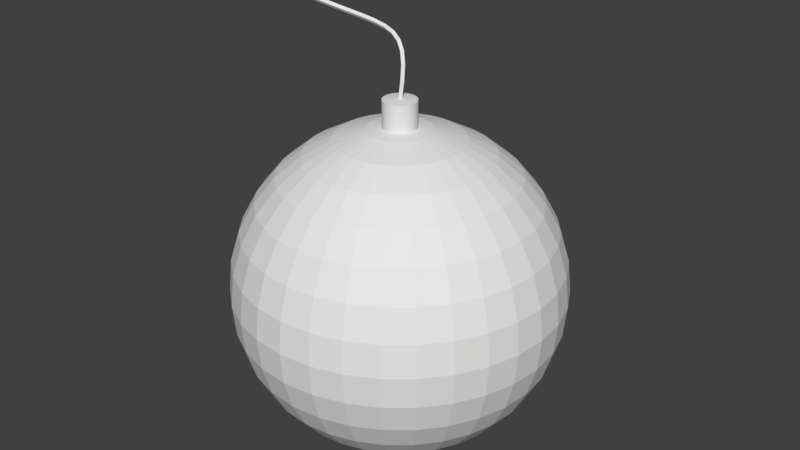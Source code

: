 # Source: Bomb.blend  (saved by Blender 2.79.0; exported with 4.5.12 LTS)
import bpy
from mathutils import Matrix  # noqa: F401  (used for matrix-valued properties, if any)

bpy.ops.wm.read_factory_settings(use_empty=True)
scene = bpy.context.scene
scene.name = 'Scene'

# ---- collections
col_collection_1 = bpy.data.collections.new('Collection 1'); scene.collection.children.link(col_collection_1)

# ---- world
world_world = bpy.data.worlds.new('World'); scene.world = world_world
world_world.color = (0.05088, 0.05088, 0.05088)
world_world.use_sun_shadow = False
world_world.sun_shadow_jitter_overblur = 0.0
world_world.cycles.sampling_method = 'MANUAL'

# ---- meshes
me_bomb = bpy.data.meshes.new('Bomb')
me_bomb.from_pydata([(-0.4213, -0.7602, 0.1877), (-0.4166, -0.7754, 0.1738), (-0.4325, -0.769, 0.1613), (-0.4372, -0.7537, 0.1752), (-0.2997, -0.6516, 0.1072), (-0.2953, -0.6673, 0.09356), (-0.3093, -0.6592, 0.07988), (-0.3137, -0.6436, 0.09356), (-0.1841, -0.5723, 0.05048), (-0.1803, -0.5883, 0.03709), (-0.1921, -0.5787, 0.02231), (-0.1959, -0.5627, 0.03569), (-0.07574, -0.5182, 0.01188), (-0.07296, -0.5347, -0.001143), (-0.0822, -0.5238, -0.01686), (-0.08498, -0.5073, -0.003845), (0.02432, -0.4855, -0.01407), (0.02553, -0.5025, -0.02667), (0.01888, -0.4909, -0.04309), (0.01767, -0.4738, -0.03049), (0.1152, -0.4706, -0.03286), (0.1141, -0.488, -0.04496), (0.1095, -0.476, -0.06184), (0.1106, -0.4586, -0.04974), (0.1959, -0.4699, -0.05005), (0.1918, -0.4873, -0.06144), (0.1881, -0.4753, -0.07853), (0.1922, -0.4579, -0.06715), (0.2655, -0.48, -0.07145), (0.2575, -0.4969, -0.08152), (0.2531, -0.4847, -0.09834), (0.2611, -0.4678, -0.08827), (0.3227, -0.4974, -0.1033), (0.3105, -0.513, -0.1108), (0.3033, -0.5001, -0.126), (0.3154, -0.4844, -0.1184), (0.3647, -0.5182, -0.1514), (0.3494, -0.5323, -0.1554), (0.3388, -0.5178, -0.1666), (0.3541, -0.5036, -0.1627), (0.3889, -0.5378, -0.2203), (0.3723, -0.551, -0.2207), (0.3598, -0.535, -0.2267), (0.3764, -0.5218, -0.2263), (0.3944, -0.5522, -0.3138), (0.3776, -0.565, -0.3121), (0.3646, -0.5483, -0.3134), (0.3814, -0.5354, -0.3151), (0.3806, -0.5577, -0.4373), (0.3639, -0.5705, -0.4345), (0.3513, -0.5536, -0.4323), (0.368, -0.5408, -0.4351), (0.3659, -0.4519, -0.581), (0.3659, -0.1706, -0.6473), (0.3659, 0.002332, -0.7397), (0.3659, 0.1539, -0.864), (0.3659, 0.2782, -1.016), (0.3659, 0.3706, -1.188), (0.3659, 0.4275, -1.376), (0.3659, 0.4468, -1.571), (0.3659, 0.4275, -1.766), (0.3659, 0.002332, -2.403), (0.3856, -0.4539, -0.581), (0.4405, -0.1779, -0.6473), (0.4743, -0.008343, -0.7397), (0.5038, 0.1403, -0.864), (0.5281, 0.2623, -1.016), (0.5461, 0.3529, -1.188), (0.5572, 0.4087, -1.376), (0.561, 0.4275, -1.571), (0.5572, 0.4087, -1.766), (0.5461, 0.3529, -1.954), (0.5281, 0.2623, -2.127), (0.5038, 0.1403, -2.278), (0.4743, -0.008343, -2.403), (0.4405, -0.1779, -2.495), (0.4039, -0.3619, -2.552), (0.4046, -0.4596, -0.581), (0.5123, -0.1997, -0.6473), (0.5785, -0.03996, -0.7397), (0.6365, 0.1, -0.864), (0.6841, 0.2149, -1.016), (0.7194, 0.3003, -1.188), (0.7412, 0.3529, -1.376), (0.7486, 0.3706, -1.571), (0.7412, 0.3529, -1.766), (0.7194, 0.3003, -1.954), (0.6841, 0.2149, -2.127), (0.6365, 0.1, -2.278), (0.5785, -0.03996, -2.403), (0.5123, -0.1997, -2.495), (0.4405, -0.373, -2.552), (0.4222, -0.469, -0.581), (0.5785, -0.235, -0.6473), (0.6745, -0.0913, -0.7397), (0.7587, 0.0347, -0.864), (0.8278, 0.1381, -1.016), (0.8792, 0.2149, -1.188), (0.9108, 0.2623, -1.376), (0.9214, 0.2782, -1.571), (0.9108, 0.2623, -1.766), (0.8792, 0.2149, -1.954), (0.8278, 0.1381, -2.127), (0.7587, 0.0347, -2.278), (0.6745, -0.0913, -2.403), (0.5785, -0.235, -2.495), (0.4743, -0.391, -2.552), (0.4375, -0.4816, -0.581), (0.6365, -0.2826, -0.6473), (0.7587, -0.1604, -0.7397), (0.8659, -0.05324, -0.864), (0.9538, 0.0347, -1.016), (1.019, 0.1, -1.188), (1.059, 0.1403, -1.376), (1.073, 0.1539, -1.571), (1.059, 0.1403, -1.766), (1.019, 0.1, -1.954), (0.9538, 0.0347, -2.127), (0.8659, -0.05324, -2.278), (0.7587, -0.1604, -2.403), (0.6365, -0.2826, -2.495), (0.5038, -0.4153, -2.552), (0.4501, -0.497, -0.581), (0.6841, -0.3406, -0.6473), (0.8278, -0.2446, -0.7397), (0.9538, -0.1604, -0.864), (1.057, -0.0913, -1.016), (1.134, -0.03996, -1.188), (1.181, -0.008343, -1.376), (1.197, 0.002332, -1.571), (1.181, -0.008343, -1.766), (1.134, -0.03996, -1.954), (1.057, -0.0913, -2.127), (0.9538, -0.1604, -2.278), (0.8278, -0.2446, -2.403), (0.6841, -0.3406, -2.495), (0.5281, -0.4449, -2.552), (0.4595, -0.5145, -0.581), (0.7194, -0.4068, -0.6473), (0.8792, -0.3406, -0.7397), (1.019, -0.2826, -0.864), (1.134, -0.235, -1.016), (1.219, -0.1997, -1.188), (1.272, -0.1779, -1.376), (1.29, -0.1706, -1.571), (1.272, -0.1779, -1.766), (1.219, -0.1997, -1.954), (1.134, -0.235, -2.127), (1.019, -0.2826, -2.278), (0.8792, -0.3406, -2.403), (0.7194, -0.4068, -2.495), (0.5461, -0.4786, -2.552), (0.4652, -0.5335, -0.581), (0.7412, -0.4786, -0.6473), (0.9108, -0.4449, -0.7397), (1.059, -0.4153, -0.864), (1.181, -0.391, -1.016), (1.272, -0.373, -1.188), (1.328, -0.3619, -1.376), (1.347, -0.3581, -1.571), (1.328, -0.3619, -1.766), (1.272, -0.373, -1.954), (1.181, -0.391, -2.127), (1.059, -0.4153, -2.278), (0.9108, -0.4449, -2.403), (0.7412, -0.4786, -2.495), (0.5572, -0.5152, -2.552), (0.4672, -0.5532, -0.581), (0.7486, -0.5532, -0.6473), (0.9214, -0.5532, -0.7397), (1.073, -0.5532, -0.864), (1.197, -0.5532, -1.016), (1.29, -0.5532, -1.188), (1.347, -0.5532, -1.376), (1.366, -0.5532, -1.571), (1.347, -0.5532, -1.766), (1.29, -0.5532, -1.954), (1.197, -0.5532, -2.127), (1.073, -0.5532, -2.278), (0.9214, -0.5532, -2.403), (0.7486, -0.5532, -2.495), (0.561, -0.5532, -2.552), (0.4652, -0.573, -0.581), (0.7412, -0.6279, -0.6473), (0.9108, -0.6616, -0.7397), (1.059, -0.6912, -0.864), (1.181, -0.7154, -1.016), (1.272, -0.7335, -1.188), (1.328, -0.7446, -1.376), (1.347, -0.7483, -1.571), (1.328, -0.7446, -1.766), (1.272, -0.7335, -1.954), (1.181, -0.7154, -2.127), (1.059, -0.6912, -2.278), (0.9108, -0.6616, -2.403), (0.7412, -0.6279, -2.495), (0.5572, -0.5913, -2.552), (0.4595, -0.592, -0.581), (0.7194, -0.6997, -0.6473), (0.8792, -0.7658, -0.7397), (1.019, -0.8238, -0.864), (1.134, -0.8714, -1.016), (1.219, -0.9068, -1.188), (1.272, -0.9286, -1.376), (1.29, -0.9359, -1.571), (1.272, -0.9286, -1.766), (1.219, -0.9068, -1.954), (1.134, -0.8714, -2.127), (1.019, -0.8238, -2.278), (0.8792, -0.7658, -2.403), (0.7194, -0.6997, -2.495), (0.5461, -0.6279, -2.552), (0.4501, -0.6095, -0.581), (0.6841, -0.7658, -0.6473), (0.8278, -0.8619, -0.7397), (0.9538, -0.9461, -0.864), (1.057, -1.015, -1.016), (1.134, -1.067, -1.188), (1.181, -1.098, -1.376), (1.197, -1.109, -1.571), (1.181, -1.098, -1.766), (1.134, -1.067, -1.954), (1.057, -1.015, -2.127), (0.9538, -0.9461, -2.278), (0.8278, -0.8619, -2.403), (0.6841, -0.7658, -2.495), (0.5281, -0.6616, -2.552), (0.4375, -0.6249, -0.581), (0.6365, -0.8238, -0.6473), (0.7587, -0.9461, -0.7397), (0.8659, -1.053, -0.864), (0.9538, -1.141, -1.016), (1.019, -1.207, -1.188), (1.059, -1.247, -1.376), (1.073, -1.26, -1.571), (1.059, -1.247, -1.766), (1.019, -1.207, -1.954), (0.9538, -1.141, -2.127), (0.8659, -1.053, -2.278), (0.7587, -0.9461, -2.403), (0.6365, -0.8238, -2.495), (0.5038, -0.6912, -2.552), (0.4222, -0.6375, -0.581), (0.5785, -0.8714, -0.6473), (0.6745, -1.015, -0.7397), (0.7587, -1.141, -0.864), (0.8278, -1.245, -1.016), (0.8792, -1.321, -1.188), (0.9108, -1.369, -1.376), (0.9214, -1.385, -1.571), (0.9108, -1.369, -1.766), (0.8792, -1.321, -1.954), (0.8278, -1.245, -2.127), (0.7587, -1.141, -2.278), (0.6745, -1.015, -2.403), (0.5785, -0.8714, -2.495), (0.4743, -0.7154, -2.552), (0.3659, -0.5532, -2.571), (0.4046, -0.6468, -0.581), (0.5123, -0.9068, -0.6473), (0.5785, -1.067, -0.7397), (0.6365, -1.207, -0.864), (0.6841, -1.321, -1.016), (0.7194, -1.407, -1.188), (0.7412, -1.459, -1.376), (0.7486, -1.477, -1.571), (0.7412, -1.459, -1.766), (0.7194, -1.407, -1.954), (0.6841, -1.321, -2.127), (0.6365, -1.207, -2.278), (0.5785, -1.067, -2.403), (0.5123, -0.9068, -2.495), (0.4405, -0.7335, -2.552), (0.3856, -0.6526, -0.581), (0.4405, -0.9286, -0.6473), (0.4743, -1.098, -0.7397), (0.5038, -1.247, -0.864), (0.5281, -1.369, -1.016), (0.5461, -1.459, -1.188), (0.5572, -1.515, -1.376), (0.561, -1.534, -1.571), (0.5572, -1.515, -1.766), (0.5461, -1.459, -1.954), (0.5281, -1.369, -2.127), (0.5038, -1.247, -2.278), (0.4743, -1.098, -2.403), (0.4405, -0.9286, -2.495), (0.4039, -0.7446, -2.552), (0.3659, -0.6545, -0.581), (0.3659, -0.9359, -0.6473), (0.3659, -1.109, -0.7397), (0.3659, -1.26, -0.864), (0.3659, -1.385, -1.016), (0.3659, -1.477, -1.188), (0.3659, -1.534, -1.376), (0.3659, -1.553, -1.571), (0.3659, -1.534, -1.766), (0.3659, -1.477, -1.954), (0.3659, -1.385, -2.127), (0.3659, -1.26, -2.278), (0.3659, -1.109, -2.403), (0.3659, -0.9359, -2.495), (0.3659, -0.7483, -2.552), (0.3461, -0.6526, -0.581), (0.2912, -0.9286, -0.6473), (0.2575, -1.098, -0.7397), (0.2279, -1.247, -0.864), (0.2037, -1.369, -1.016), (0.1856, -1.459, -1.188), (0.1745, -1.515, -1.376), (0.1708, -1.534, -1.571), (0.1745, -1.515, -1.766), (0.1856, -1.459, -1.954), (0.2037, -1.369, -2.127), (0.2279, -1.247, -2.278), (0.2575, -1.098, -2.403), (0.2912, -0.9286, -2.495), (0.3278, -0.7446, -2.552), (0.3271, -0.6468, -0.581), (0.2194, -0.9068, -0.6473), (0.1533, -1.067, -0.7397), (0.09527, -1.207, -0.864), (0.04768, -1.321, -1.016), (0.01232, -1.407, -1.188), (-0.009458, -1.459, -1.376), (-0.01681, -1.477, -1.571), (-0.009458, -1.459, -1.766), (0.01232, -1.407, -1.954), (0.04768, -1.321, -2.127), (0.09527, -1.207, -2.278), (0.1533, -1.067, -2.403), (0.2194, -0.9068, -2.495), (0.2912, -0.7335, -2.552), (0.3096, -0.6375, -0.581), (0.1533, -0.8714, -0.6473), (0.05721, -1.015, -0.7397), (-0.02698, -1.141, -0.864), (-0.09607, -1.245, -1.016), (-0.1474, -1.321, -1.188), (-0.179, -1.369, -1.376), (-0.1897, -1.385, -1.571), (-0.179, -1.369, -1.766), (-0.1474, -1.321, -1.954), (-0.09607, -1.245, -2.127), (-0.02698, -1.141, -2.278), (0.05721, -1.015, -2.403), (0.1533, -0.8714, -2.495), (0.2575, -0.7154, -2.552), (0.2279, -0.6912, -0.5904), (0.09527, -0.8238, -0.6473), (-0.02698, -0.9461, -0.7397), (-0.1341, -1.053, -0.864), (-0.2221, -1.141, -1.016), (-0.2874, -1.207, -1.188), (-0.3276, -1.247, -1.376), (-0.3412, -1.26, -1.571), (-0.3276, -1.247, -1.766), (-0.2874, -1.207, -1.954), (-0.2221, -1.141, -2.127), (-0.1341, -1.053, -2.278), (-0.02698, -0.9461, -2.403), (0.09527, -0.8238, -2.495), (0.2279, -0.6912, -2.552), (0.2816, -0.6095, -0.581), (0.04768, -0.7658, -0.6473), (-0.09607, -0.8619, -0.7397), (-0.2221, -0.9461, -0.864), (-0.3255, -1.015, -1.016), (-0.4023, -1.067, -1.188), (-0.4496, -1.098, -1.376), (-0.4656, -1.109, -1.571), (-0.4496, -1.098, -1.766), (-0.4023, -1.067, -1.954), (-0.3255, -1.015, -2.127), (-0.2221, -0.9461, -2.278), (-0.09607, -0.8619, -2.403), (0.04768, -0.7658, -2.495), (0.2037, -0.6616, -2.552), (0.2723, -0.592, -0.581), (0.01232, -0.6997, -0.6473), (-0.1474, -0.7658, -0.7397), (-0.2874, -0.8238, -0.864), (-0.4023, -0.8714, -1.016), (-0.4877, -0.9068, -1.188), (-0.5403, -0.9286, -1.376), (-0.558, -0.9359, -1.571), (-0.5403, -0.9286, -1.766), (-0.4877, -0.9068, -1.954), (-0.4023, -0.8714, -2.127), (-0.2874, -0.8238, -2.278), (-0.1474, -0.7658, -2.403), (0.01232, -0.6997, -2.495), (0.1856, -0.6279, -2.552), (0.2665, -0.573, -0.581), (-0.009458, -0.6279, -0.6473), (-0.179, -0.6616, -0.7397), (-0.3276, -0.6912, -0.864), (-0.4496, -0.7154, -1.016), (-0.5403, -0.7335, -1.188), (-0.5961, -0.7446, -1.376), (-0.6149, -0.7483, -1.571), (-0.5961, -0.7446, -1.766), (-0.5403, -0.7335, -1.954), (-0.4496, -0.7154, -2.127), (-0.3276, -0.6912, -2.278), (-0.179, -0.6616, -2.403), (-0.009458, -0.6279, -2.495), (0.1745, -0.5913, -2.552), (0.2646, -0.5532, -0.581), (-0.01681, -0.5532, -0.6473), (-0.1897, -0.5532, -0.7397), (-0.3412, -0.5532, -0.864), (-0.4656, -0.5532, -1.016), (-0.558, -0.5532, -1.188), (-0.6149, -0.5532, -1.376), (-0.6341, -0.5532, -1.571), (-0.6149, -0.5532, -1.766), (-0.558, -0.5532, -1.954), (-0.4656, -0.5532, -2.127), (-0.3412, -0.5532, -2.278), (-0.1897, -0.5532, -2.403), (-0.01681, -0.5532, -2.495), (0.1708, -0.5532, -2.552), (0.2665, -0.5335, -0.581), (-0.009458, -0.4786, -0.6473), (-0.179, -0.4449, -0.7397), (-0.3276, -0.4153, -0.864), (-0.4496, -0.391, -1.016), (-0.5403, -0.373, -1.188), (-0.5961, -0.3619, -1.376), (-0.6149, -0.3581, -1.571), (-0.5961, -0.3619, -1.766), (-0.5403, -0.373, -1.954), (-0.4496, -0.391, -2.127), (-0.3276, -0.4153, -2.278), (-0.179, -0.4449, -2.403), (-0.009458, -0.4786, -2.495), (0.1745, -0.5152, -2.552), (0.2723, -0.5145, -0.581), (0.01232, -0.4068, -0.6473), (-0.1474, -0.3406, -0.7397), (-0.2874, -0.2826, -0.864), (-0.4023, -0.235, -1.016), (-0.4877, -0.1997, -1.188), (-0.5403, -0.1779, -1.376), (-0.558, -0.1706, -1.571), (-0.5403, -0.1779, -1.766), (-0.4877, -0.1997, -1.954), (-0.4023, -0.235, -2.127), (-0.2874, -0.2826, -2.278), (-0.1474, -0.3406, -2.403), (0.01232, -0.4068, -2.495), (0.1856, -0.4786, -2.552), (0.2816, -0.497, -0.581), (0.04768, -0.3406, -0.6473), (-0.09607, -0.2446, -0.7397), (-0.2221, -0.1604, -0.864), (-0.3255, -0.0913, -1.016), (-0.4023, -0.03996, -1.188), (-0.4496, -0.008343, -1.376), (-0.4656, 0.002332, -1.571), (-0.4496, -0.008343, -1.766), (-0.4023, -0.03996, -1.954), (-0.3255, -0.0913, -2.127), (-0.2221, -0.1604, -2.278), (-0.09607, -0.2446, -2.403), (0.04768, -0.3406, -2.495), (0.2037, -0.4449, -2.552), (0.2942, -0.4816, -0.581), (0.09527, -0.2826, -0.6473), (-0.02698, -0.1604, -0.7397), (-0.1341, -0.05324, -0.864), (-0.2221, 0.0347, -1.016), (-0.2874, 0.1, -1.188), (-0.3276, 0.1403, -1.376), (-0.3412, 0.1539, -1.571), (-0.3276, 0.1403, -1.766), (-0.2874, 0.1, -1.954), (-0.2221, 0.0347, -2.127), (-0.1341, -0.05324, -2.278), (-0.02698, -0.1604, -2.403), (0.09527, -0.2826, -2.495), (0.2279, -0.4153, -2.552), (0.3096, -0.469, -0.581), (0.1533, -0.235, -0.6473), (0.05721, -0.0913, -0.7397), (-0.02698, 0.0347, -0.864), (-0.09607, 0.1381, -1.016), (-0.1474, 0.2149, -1.188), (-0.179, 0.2623, -1.376), (-0.1897, 0.2782, -1.571), (-0.179, 0.2623, -1.766), (-0.1474, 0.2149, -1.954), (-0.09607, 0.1381, -2.127), (-0.02698, 0.0347, -2.278), (0.05721, -0.0913, -2.403), (0.1533, -0.235, -2.495), (0.2575, -0.391, -2.552), (0.3271, -0.4596, -0.581), (0.2194, -0.1997, -0.6473), (0.1533, -0.03996, -0.7397), (0.09527, 0.1, -0.864), (0.04768, 0.2149, -1.016), (0.01232, 0.3003, -1.188), (-0.009458, 0.3529, -1.376), (-0.01681, 0.3706, -1.571), (-0.009458, 0.3529, -1.766), (0.01232, 0.3003, -1.954), (0.04768, 0.2149, -2.127), (0.09527, 0.1, -2.278), (0.1533, -0.03996, -2.403), (0.2194, -0.1997, -2.495), (0.2912, -0.373, -2.552), (0.3461, -0.4539, -0.581), (0.2912, -0.1779, -0.6473), (0.2575, -0.008343, -0.7397), (0.2279, 0.1403, -0.864), (0.2037, 0.2623, -1.016), (0.1856, 0.3529, -1.188), (0.1745, 0.4087, -1.376), (0.1708, 0.4275, -1.571), (0.1745, 0.4087, -1.766), (0.1856, 0.3529, -1.954), (0.2037, 0.2623, -2.127), (0.2279, 0.1403, -2.278), (0.2575, -0.008343, -2.403), (0.2912, -0.1779, -2.495), (0.3278, -0.3619, -2.552), (0.3659, 0.3706, -1.954), (0.3659, 0.2782, -2.127), (0.3659, 0.1539, -2.278), (0.3659, -0.1706, -2.495), (0.3659, -0.3581, -2.552), (0.4039, -0.3619, -0.5904), (0.3659, -0.3581, -0.5904), (0.4405, -0.373, -0.5904), (0.4743, -0.391, -0.5904), (0.5038, -0.4153, -0.5904), (0.5281, -0.4449, -0.5904), (0.5461, -0.4786, -0.5904), (0.5572, -0.5152, -0.5904), (0.561, -0.5532, -0.5904), (0.5572, -0.5913, -0.5904), (0.5461, -0.6279, -0.5904), (0.5281, -0.6616, -0.5904), (0.5038, -0.6912, -0.5904), (0.4743, -0.7155, -0.5904), (0.4405, -0.7335, -0.5904), (0.4039, -0.7446, -0.5904), (0.3659, -0.7483, -0.5904), (0.3278, -0.7446, -0.5904), (0.2912, -0.7335, -0.5904), (0.2575, -0.7154, -0.5904), (0.2942, -0.6249, -0.581), (0.2037, -0.6616, -0.5904), (0.1856, -0.6279, -0.5904), (0.1745, -0.5913, -0.5904), (0.1708, -0.5532, -0.5904), (0.1745, -0.5152, -0.5904), (0.1856, -0.4786, -0.5904), (0.2037, -0.4449, -0.5904), (0.2279, -0.4153, -0.5904), (0.2575, -0.391, -0.5904), (0.2912, -0.373, -0.5904), (0.3278, -0.3619, -0.5904), (0.3659, -0.4519, -0.4198), (0.3856, -0.4539, -0.4198), (0.4046, -0.4596, -0.4198), (0.4222, -0.469, -0.4198), (0.4375, -0.4816, -0.4198), (0.4501, -0.497, -0.4198), (0.4595, -0.5145, -0.4198), (0.4652, -0.5335, -0.4198), (0.4672, -0.5532, -0.4198), (0.4652, -0.573, -0.4198), (0.4595, -0.592, -0.4198), (0.4501, -0.6095, -0.4198), (0.4375, -0.6249, -0.4198), (0.4222, -0.6375, -0.4198), (0.4046, -0.6468, -0.4198), (0.3856, -0.6526, -0.4198), (0.3659, -0.6545, -0.4198), (0.3461, -0.6526, -0.4198), (0.3271, -0.6468, -0.4198), (0.3096, -0.6375, -0.4198), (0.3659, -0.5532, -0.4099), (0.2816, -0.6095, -0.4198), (0.2723, -0.592, -0.4198), (0.2665, -0.573, -0.4198), (0.2646, -0.5532, -0.4198), (0.2665, -0.5335, -0.4198), (0.2723, -0.5145, -0.4198), (0.2816, -0.497, -0.4198), (0.2942, -0.4816, -0.4198), (0.3096, -0.469, -0.4198), (0.3271, -0.4596, -0.4198), (0.3461, -0.4539, -0.4198), (0.2942, -0.6249, -0.4198)], [], [(0, 4, 7, 3), (1, 5, 4, 0), (2, 6, 5, 1), (3, 7, 6, 2), (4, 8, 11, 7), (5, 9, 8, 4), (6, 10, 9, 5), (7, 11, 10, 6), (8, 12, 15, 11), (9, 13, 12, 8), (10, 14, 13, 9), (11, 15, 14, 10), (12, 16, 19, 15), (13, 17, 16, 12), (14, 18, 17, 13), (15, 19, 18, 14), (16, 20, 23, 19), (17, 21, 20, 16), (18, 22, 21, 17), (19, 23, 22, 18), (20, 24, 27, 23), (21, 25, 24, 20), (22, 26, 25, 21), (23, 27, 26, 22), (24, 28, 31, 27), (25, 29, 28, 24), (26, 30, 29, 25), (27, 31, 30, 26), (28, 32, 35, 31), (29, 33, 32, 28), (30, 34, 33, 29), (31, 35, 34, 30), (32, 36, 39, 35), (33, 37, 36, 32), (34, 38, 37, 33), (35, 39, 38, 34), (36, 40, 43, 39), (37, 41, 40, 36), (38, 42, 41, 37), (39, 43, 42, 38), (40, 44, 47, 43), (41, 45, 44, 40), (42, 46, 45, 41), (43, 47, 46, 42), (44, 48, 51, 47), (45, 49, 48, 44), (46, 50, 49, 45), (47, 51, 50, 46), (529, 528, 71, 72), (55, 54, 64, 65), (530, 529, 72, 73), (56, 55, 65, 66), (61, 530, 73, 74), (57, 56, 66, 67), (531, 61, 74, 75), (58, 57, 67, 68), (532, 531, 75, 76), (59, 58, 68, 69), (438, 423, 590, 591), (257, 532, 76), (60, 59, 69, 70), (53, 534, 533, 63), (528, 60, 70, 71), (54, 53, 63, 64), (71, 70, 85, 86), (64, 63, 78, 79), (72, 71, 86, 87), (65, 64, 79, 80), (73, 72, 87, 88), (66, 65, 80, 81), (74, 73, 88, 89), (67, 66, 81, 82), (75, 74, 89, 90), (68, 67, 82, 83), (76, 75, 90, 91), (69, 68, 83, 84), (227, 212, 576, 577), (257, 76, 91), (70, 69, 84, 85), (63, 533, 535, 78), (90, 89, 104, 105), (83, 82, 97, 98), (91, 90, 105, 106), (84, 83, 98, 99), (423, 408, 589, 590), (257, 91, 106), (85, 84, 99, 100), (78, 535, 536, 93), (86, 85, 100, 101), (79, 78, 93, 94), (87, 86, 101, 102), (80, 79, 94, 95), (88, 87, 102, 103), (81, 80, 95, 96), (89, 88, 103, 104), (82, 81, 96, 97), (94, 93, 108, 109), (102, 101, 116, 117), (95, 94, 109, 110), (103, 102, 117, 118), (96, 95, 110, 111), (104, 103, 118, 119), (97, 96, 111, 112), (105, 104, 119, 120), (98, 97, 112, 113), (106, 105, 120, 121), (99, 98, 113, 114), (212, 197, 575, 576), (257, 106, 121), (100, 99, 114, 115), (93, 536, 537, 108), (101, 100, 115, 116), (113, 112, 127, 128), (121, 120, 135, 136), (114, 113, 128, 129), (408, 393, 588, 589), (257, 121, 136), (115, 114, 129, 130), (108, 537, 538, 123), (116, 115, 130, 131), (109, 108, 123, 124), (117, 116, 131, 132), (110, 109, 124, 125), (118, 117, 132, 133), (111, 110, 125, 126), (119, 118, 133, 134), (112, 111, 126, 127), (120, 119, 134, 135), (132, 131, 146, 147), (125, 124, 139, 140), (133, 132, 147, 148), (126, 125, 140, 141), (134, 133, 148, 149), (127, 126, 141, 142), (135, 134, 149, 150), (128, 127, 142, 143), (136, 135, 150, 151), (129, 128, 143, 144), (197, 182, 574, 575), (257, 136, 151), (130, 129, 144, 145), (123, 538, 539, 138), (131, 130, 145, 146), (124, 123, 138, 139), (151, 150, 165, 166), (144, 143, 158, 159), (393, 378, 587, 588), (257, 151, 166), (145, 144, 159, 160), (138, 539, 540, 153), (146, 145, 160, 161), (139, 138, 153, 154), (147, 146, 161, 162), (140, 139, 154, 155), (148, 147, 162, 163), (141, 140, 155, 156), (149, 148, 163, 164), (142, 141, 156, 157), (150, 149, 164, 165), (143, 142, 157, 158), (163, 162, 177, 178), (156, 155, 170, 171), (164, 163, 178, 179), (157, 156, 171, 172), (165, 164, 179, 180), (158, 157, 172, 173), (166, 165, 180, 181), (159, 158, 173, 174), (182, 167, 573, 574), (257, 166, 181), (160, 159, 174, 175), (153, 540, 541, 168), (161, 160, 175, 176), (154, 153, 168, 169), (162, 161, 176, 177), (155, 154, 169, 170), (378, 363, 586, 587), (257, 181, 196), (175, 174, 189, 190), (168, 541, 542, 183), (176, 175, 190, 191), (169, 168, 183, 184), (177, 176, 191, 192), (170, 169, 184, 185), (178, 177, 192, 193), (171, 170, 185, 186), (179, 178, 193, 194), (172, 171, 186, 187), (180, 179, 194, 195), (173, 172, 187, 188), (181, 180, 195, 196), (174, 173, 188, 189), (186, 185, 200, 201), (194, 193, 208, 209), (187, 186, 201, 202), (195, 194, 209, 210), (188, 187, 202, 203), (196, 195, 210, 211), (189, 188, 203, 204), (167, 152, 572, 573), (257, 196, 211), (190, 189, 204, 205), (183, 542, 543, 198), (191, 190, 205, 206), (184, 183, 198, 199), (192, 191, 206, 207), (185, 184, 199, 200), (193, 192, 207, 208), (205, 204, 219, 220), (198, 543, 544, 213), (206, 205, 220, 221), (199, 198, 213, 214), (207, 206, 221, 222), (200, 199, 214, 215), (208, 207, 222, 223), (201, 200, 215, 216), (209, 208, 223, 224), (202, 201, 216, 217), (210, 209, 224, 225), (203, 202, 217, 218), (211, 210, 225, 226), (204, 203, 218, 219), (363, 553, 597, 586), (257, 211, 226), (224, 223, 238, 239), (217, 216, 231, 232), (225, 224, 239, 240), (218, 217, 232, 233), (226, 225, 240, 241), (219, 218, 233, 234), (152, 137, 571, 572), (257, 226, 241), (220, 219, 234, 235), (213, 544, 545, 228), (221, 220, 235, 236), (214, 213, 228, 229), (222, 221, 236, 237), (215, 214, 229, 230), (223, 222, 237, 238), (216, 215, 230, 231), (228, 545, 546, 243), (236, 235, 250, 251), (229, 228, 243, 244), (237, 236, 251, 252), (230, 229, 244, 245), (238, 237, 252, 253), (231, 230, 245, 246), (239, 238, 253, 254), (232, 231, 246, 247), (240, 239, 254, 255), (233, 232, 247, 248), (241, 240, 255, 256), (234, 233, 248, 249), (553, 333, 584, 597), (257, 241, 256), (235, 234, 249, 250), (247, 246, 262, 263), (255, 254, 270, 271), (248, 247, 263, 264), (256, 255, 271, 272), (249, 248, 264, 265), (137, 122, 570, 571), (257, 256, 272), (250, 249, 265, 266), (243, 546, 547, 259), (251, 250, 266, 267), (244, 243, 259, 260), (252, 251, 267, 268), (245, 244, 260, 261), (253, 252, 268, 269), (246, 245, 261, 262), (254, 253, 269, 270), (267, 266, 281, 282), (260, 259, 274, 275), (268, 267, 282, 283), (261, 260, 275, 276), (269, 268, 283, 284), (262, 261, 276, 277), (270, 269, 284, 285), (263, 262, 277, 278), (271, 270, 285, 286), (264, 263, 278, 279), (272, 271, 286, 287), (265, 264, 279, 280), (333, 318, 583, 584), (257, 272, 287), (266, 265, 280, 281), (259, 547, 548, 274), (286, 285, 300, 301), (279, 278, 293, 294), (287, 286, 301, 302), (280, 279, 294, 295), (52, 513, 596, 565), (257, 287, 302), (281, 280, 295, 296), (274, 548, 549, 289), (282, 281, 296, 297), (275, 274, 289, 290), (283, 282, 297, 298), (276, 275, 290, 291), (284, 283, 298, 299), (277, 276, 291, 292), (285, 284, 299, 300), (278, 277, 292, 293), (298, 297, 312, 313), (291, 290, 305, 306), (299, 298, 313, 314), (292, 291, 306, 307), (300, 299, 314, 315), (293, 292, 307, 308), (301, 300, 315, 316), (294, 293, 308, 309), (302, 301, 316, 317), (295, 294, 309, 310), (122, 107, 569, 570), (257, 302, 317), (296, 295, 310, 311), (289, 549, 550, 304), (297, 296, 311, 312), (290, 289, 304, 305), (317, 316, 331, 332), (310, 309, 324, 325), (318, 303, 582, 583), (257, 317, 332), (311, 310, 325, 326), (304, 550, 551, 319), (312, 311, 326, 327), (305, 304, 319, 320), (313, 312, 327, 328), (306, 305, 320, 321), (314, 313, 328, 329), (307, 306, 321, 322), (315, 314, 329, 330), (308, 307, 322, 323), (316, 315, 330, 331), (309, 308, 323, 324), (321, 320, 335, 336), (329, 328, 343, 344), (322, 321, 336, 337), (330, 329, 344, 345), (323, 322, 337, 338), (331, 330, 345, 346), (324, 323, 338, 339), (332, 331, 346, 347), (325, 324, 339, 340), (513, 498, 595, 596), (257, 332, 347), (326, 325, 340, 341), (319, 551, 552, 334), (327, 326, 341, 342), (320, 319, 334, 335), (328, 327, 342, 343), (340, 339, 354, 355), (107, 92, 568, 569), (257, 347, 362), (341, 340, 355, 356), (334, 552, 348, 349), (342, 341, 356, 357), (335, 334, 349, 350), (343, 342, 357, 358), (336, 335, 350, 351), (344, 343, 358, 359), (337, 336, 351, 352), (345, 344, 359, 360), (338, 337, 352, 353), (346, 345, 360, 361), (339, 338, 353, 354), (347, 346, 361, 362), (359, 358, 373, 374), (352, 351, 366, 367), (360, 359, 374, 375), (353, 352, 367, 368), (361, 360, 375, 376), (354, 353, 368, 369), (362, 361, 376, 377), (355, 354, 369, 370), (303, 288, 581, 582), (257, 362, 377), (356, 355, 370, 371), (349, 348, 554, 364), (357, 356, 371, 372), (350, 349, 364, 365), (358, 357, 372, 373), (351, 350, 365, 366), (498, 483, 594, 595), (257, 377, 392), (371, 370, 385, 386), (364, 554, 555, 379), (372, 371, 386, 387), (365, 364, 379, 380), (373, 372, 387, 388), (366, 365, 380, 381), (374, 373, 388, 389), (367, 366, 381, 382), (375, 374, 389, 390), (368, 367, 382, 383), (376, 375, 390, 391), (369, 368, 383, 384), (377, 376, 391, 392), (370, 369, 384, 385), (382, 381, 396, 397), (390, 389, 404, 405), (383, 382, 397, 398), (391, 390, 405, 406), (384, 383, 398, 399), (392, 391, 406, 407), (385, 384, 399, 400), (92, 77, 567, 568), (257, 392, 407), (386, 385, 400, 401), (379, 555, 556, 394), (387, 386, 401, 402), (380, 379, 394, 395), (388, 387, 402, 403), (381, 380, 395, 396), (389, 388, 403, 404), (401, 400, 415, 416), (394, 556, 557, 409), (402, 401, 416, 417), (395, 394, 409, 410), (403, 402, 417, 418), (396, 395, 410, 411), (404, 403, 418, 419), (397, 396, 411, 412), (405, 404, 419, 420), (398, 397, 412, 413), (406, 405, 420, 421), (399, 398, 413, 414), (407, 406, 421, 422), (400, 399, 414, 415), (288, 273, 580, 581), (257, 407, 422), (420, 419, 434, 435), (413, 412, 427, 428), (421, 420, 435, 436), (414, 413, 428, 429), (422, 421, 436, 437), (415, 414, 429, 430), (483, 468, 593, 594), (257, 422, 437), (416, 415, 430, 431), (409, 557, 558, 424), (417, 416, 431, 432), (410, 409, 424, 425), (418, 417, 432, 433), (411, 410, 425, 426), (419, 418, 433, 434), (412, 411, 426, 427), (432, 431, 446, 447), (425, 424, 439, 440), (433, 432, 447, 448), (426, 425, 440, 441), (434, 433, 448, 449), (427, 426, 441, 442), (435, 434, 449, 450), (428, 427, 442, 443), (436, 435, 450, 451), (429, 428, 443, 444), (437, 436, 451, 452), (430, 429, 444, 445), (77, 62, 566, 567), (257, 437, 452), (431, 430, 445, 446), (424, 558, 559, 439), (451, 450, 465, 466), (444, 443, 458, 459), (452, 451, 466, 467), (445, 444, 459, 460), (273, 258, 579, 580), (257, 452, 467), (446, 445, 460, 461), (439, 559, 560, 454), (447, 446, 461, 462), (440, 439, 454, 455), (448, 447, 462, 463), (441, 440, 455, 456), (449, 448, 463, 464), (442, 441, 456, 457), (450, 449, 464, 465), (443, 442, 457, 458), (455, 454, 469, 470), (463, 462, 477, 478), (456, 455, 470, 471), (464, 463, 478, 479), (457, 456, 471, 472), (465, 464, 479, 480), (458, 457, 472, 473), (466, 465, 480, 481), (459, 458, 473, 474), (467, 466, 481, 482), (460, 459, 474, 475), (468, 453, 592, 593), (257, 467, 482), (461, 460, 475, 476), (454, 560, 561, 469), (462, 461, 476, 477), (474, 473, 488, 489), (482, 481, 496, 497), (475, 474, 489, 490), (62, 52, 565, 566), (257, 482, 497), (476, 475, 490, 491), (469, 561, 562, 484), (477, 476, 491, 492), (470, 469, 484, 485), (478, 477, 492, 493), (471, 470, 485, 486), (479, 478, 493, 494), (472, 471, 486, 487), (480, 479, 494, 495), (473, 472, 487, 488), (481, 480, 495, 496), (493, 492, 507, 508), (486, 485, 500, 501), (494, 493, 508, 509), (487, 486, 501, 502), (495, 494, 509, 510), (488, 487, 502, 503), (496, 495, 510, 511), (489, 488, 503, 504), (497, 496, 511, 512), (490, 489, 504, 505), (258, 242, 578, 579), (257, 497, 512), (491, 490, 505, 506), (484, 562, 563, 499), (492, 491, 506, 507), (485, 484, 499, 500), (512, 511, 526, 527), (505, 504, 519, 520), (453, 438, 591, 592), (257, 512, 527), (506, 505, 520, 521), (499, 563, 564, 514), (507, 506, 521, 522), (500, 499, 514, 515), (508, 507, 522, 523), (501, 500, 515, 516), (509, 508, 523, 524), (502, 501, 516, 517), (510, 509, 524, 525), (503, 502, 517, 518), (511, 510, 525, 526), (504, 503, 518, 519), (516, 515, 54, 55), (524, 523, 529, 530), (517, 516, 55, 56), (525, 524, 530, 61), (518, 517, 56, 57), (526, 525, 61, 531), (519, 518, 57, 58), (527, 526, 531, 532), (520, 519, 58, 59), (242, 227, 577, 578), (257, 527, 532), (521, 520, 59, 60), (514, 564, 534, 53), (522, 521, 60, 528), (515, 514, 53, 54), (523, 522, 528, 529), (52, 62, 533, 534), (62, 77, 535, 533), (77, 92, 536, 535), (92, 107, 537, 536), (107, 122, 538, 537), (122, 137, 539, 538), (137, 152, 540, 539), (152, 167, 541, 540), (167, 182, 542, 541), (182, 197, 543, 542), (197, 212, 544, 543), (212, 227, 545, 544), (227, 242, 546, 545), (242, 258, 547, 546), (258, 273, 548, 547), (273, 288, 549, 548), (288, 303, 550, 549), (303, 318, 551, 550), (318, 333, 552, 551), (333, 553, 348, 552), (553, 363, 554, 348), (363, 378, 555, 554), (378, 393, 556, 555), (393, 408, 557, 556), (408, 423, 558, 557), (423, 438, 559, 558), (438, 453, 560, 559), (453, 468, 561, 560), (468, 483, 562, 561), (483, 498, 563, 562), (498, 513, 564, 563), (513, 52, 534, 564), (565, 585, 566), (566, 585, 567), (567, 585, 568), (568, 585, 569), (569, 585, 570), (570, 585, 571), (571, 585, 572), (572, 585, 573), (573, 585, 574), (574, 585, 575), (575, 585, 576), (576, 585, 577), (577, 585, 578), (578, 585, 579), (579, 585, 580), (580, 585, 581), (581, 585, 582), (582, 585, 583), (583, 585, 584), (584, 585, 597), (597, 585, 586), (586, 585, 587), (587, 585, 588), (588, 585, 589), (589, 585, 590), (590, 585, 591), (591, 585, 592), (592, 585, 593), (593, 585, 594), (594, 585, 595), (595, 585, 596), (596, 585, 565)])
me_bomb.use_remesh_preserve_volume = False
me_bomb.use_remesh_preserve_attributes = False
me_bomb.use_mirror_vertex_groups = False
me_bomb.auto_texspace = False
me_bomb.update()

# ---- objects
ob_bomb = bpy.data.objects.new('Bomb', me_bomb)

# ---- transforms, parenting, visibility, modifiers, constraints
ob_bomb.location = (-0.3659, 0.5532, 1.571)
ob_bomb.lineart.crease_threshold = 0.0

# ---- collection membership
col_collection_1.objects.link(ob_bomb)

# ---- scene / render settings (as saved in the file)
scene.frame_start = 1; scene.frame_end = 250; scene.frame_set(1)
scene.render.engine = 'BLENDER_EEVEE_NEXT'
scene.render.resolution_percentage = 50
scene.render.dither_intensity = 0.0
scene.cycles.use_denoising = False
scene.cycles.samples = 128
scene.cycles.sampling_pattern = 'TABULATED_SOBOL'
scene.cycles.use_adaptive_sampling = False
scene.cycles.use_light_tree = False
scene.cycles.blur_glossy = 0.0
scene.cycles.sample_clamp_indirect = 0.0
scene.view_settings.view_transform = 'Standard'
bpy.context.view_layer.update()

# ---- added for rendering (the .blend has no active camera and no usable light): camera, sun
cam_auto = bpy.data.cameras.new('AutoCamera')
cam_auto.lens = 50.0
cam_auto.sensor_width = 36.0
cam_auto.clip_end = 1000.0
ob_auto_camera = bpy.data.objects.new('AutoCamera', cam_auto)
scene.collection.objects.link(ob_auto_camera)
ob_auto_camera.location = (3.65566, -4.3868, 3.30396)
ob_auto_camera.rotation_euler = (1.09748, -7.21219e-08, 0.694738)
scene.camera = ob_auto_camera
light_auto_sun = bpy.data.lights.new('AutoSun', 'SUN')
light_auto_sun.energy = 3.0
light_auto_sun.angle = 0.0523599
ob_auto_sun = bpy.data.objects.new('AutoSun', light_auto_sun)
scene.collection.objects.link(ob_auto_sun)
ob_auto_sun.rotation_euler = (0.872665, 0.174533, 0.523599)
bpy.context.view_layer.update()
